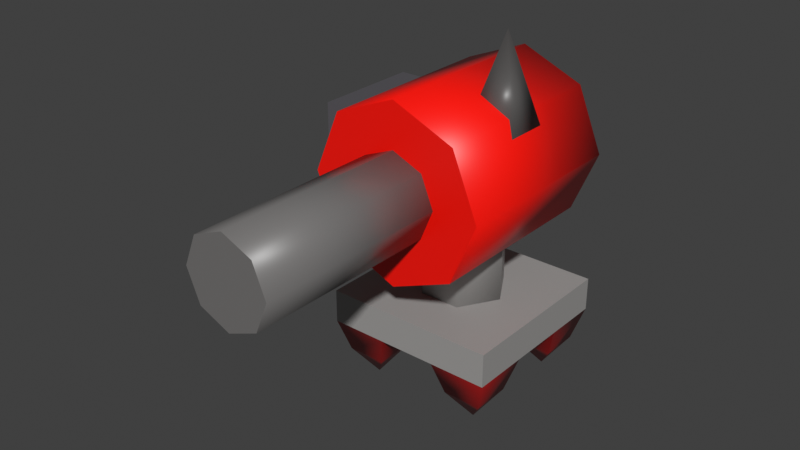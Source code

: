 # Source: sentry.blend  (saved by Blender 3.0.42; exported with 4.5.12 LTS)
import bpy
from mathutils import Matrix  # noqa: F401  (used for matrix-valued properties, if any)

bpy.ops.wm.read_factory_settings(use_empty=True)
scene = bpy.context.scene
scene.name = 'Scene'

# ---- collections
col_collection = bpy.data.collections.new('Collection'); scene.collection.children.link(col_collection)

# ---- materials (node trees are filled in below, after node groups)
mat_material = bpy.data.materials.new('Material')
mat_material.alpha_threshold = 0.0
mat_material.use_transparent_shadow = False
mat_material.line_color = (0.0, 0.0, 0.0, 1.0)

# ---- material node trees
mat_material.use_nodes = True; mat_material.node_tree.nodes.clear()
_N = mat_material.node_tree.nodes; _L = mat_material.node_tree.links
n0 = _N.new('ShaderNodeOutputMaterial'); n0.name = 'Material Output'; n0.location = (300, 300)
n1 = _N.new('ShaderNodeBsdfPrincipled'); n1.name = 'Principled BSDF'; n1.location = (10, 300)
n1.distribution = 'GGX'
n1.subsurface_method = 'RANDOM_WALK_SKIN'
n1.inputs[2].default_value = 0.4
n1.inputs[3].default_value = 1.45
n1.inputs[27].default_value = (0.0, 0.0, 0.0, 1.0)
n1.inputs[28].default_value = 1.0
n2 = _N.new('ShaderNodeVertexColor'); n2.name = 'Vertex Color'; n2.location = (-180, 280)
_L.new(n1.outputs[0], n0.inputs[0])
_L.new(n2.outputs[0], n1.inputs[0])
n0.is_active_output = True

# ---- world
world_world = bpy.data.worlds.new('World'); scene.world = world_world
world_world.use_nodes = True; world_world.node_tree.nodes.clear()
_N = world_world.node_tree.nodes; _L = world_world.node_tree.links
n0 = _N.new('ShaderNodeOutputWorld'); n0.name = 'World Output'; n0.location = (300, 300)
n1 = _N.new('ShaderNodeBackground'); n1.name = 'Background'; n1.location = (10, 300)
n1.inputs[0].default_value = (0.05088, 0.05088, 0.05088, 1.0)
_L.new(n1.outputs[0], n0.inputs[0])
n0.is_active_output = True
world_world.color = (0.05088, 0.05088, 0.05088)
world_world.use_sun_shadow = False
world_world.sun_shadow_jitter_overblur = 0.0

# ---- meshes
me_cube = bpy.data.meshes.new('Cube')
me_cube.from_pydata([(0.2945, 0.539, 3.184), (0.2945, 0.539, 1.094), (0.2945, -0.539, 3.184), (0.2945, -0.539, 1.094), (-0.2945, 0.539, 3.184), (-0.2945, 0.539, 1.094), (-0.2945, -0.539, 3.184), (-0.2945, -0.539, 1.094), (-0.6119, 0.0, 1.094), (0.6119, 0.0, 3.184), (-0.6119, 0.0, 3.184), (0.6119, 0.0, 1.094), (-1.097, -1.097, 0.2744), (-1.233, -1.233, 1.216), (-1.097, 1.097, 0.2744), (-1.233, 1.233, 1.216), (1.097, -1.097, 0.2744), (1.233, -1.233, 1.216), (1.097, 1.097, 0.2744), (1.233, 1.233, 1.216), (-1.097, 0.5469, 0.2744), (-1.097, -0.5469, 0.2744), (-1.233, -0.411, 1.216), (-1.233, 0.411, 1.216), (1.097, -0.5469, 0.2744), (1.097, 0.5469, 0.2744), (1.233, 0.411, 1.216), (1.233, -0.411, 1.216), (0.5469, 1.097, 0.2744), (-0.5469, 1.097, 0.2744), (-0.411, 1.233, 1.216), (0.411, 1.233, 1.216), (-0.5469, -1.097, 0.2744), (0.5469, -1.097, 0.2744), (0.411, -1.233, 1.216), (-0.411, -1.233, 1.216), (-0.411, 0.411, 1.216), (0.411, 0.411, 1.216), (-0.411, -0.411, 1.216), (0.411, -0.411, 1.216), (0.5469, 0.5469, 0.2744), (-0.5469, 0.5469, 0.2744), (0.5469, -0.5469, 0.2744), (-0.5469, -0.5469, 0.2744), (-1.233, -0.411, 0.7337), (-1.233, -1.233, 0.7337), (-0.411, 1.233, 0.7337), (-1.233, 1.233, 0.7337), (1.233, 0.411, 0.7337), (1.233, 1.233, 0.7337), (0.411, -1.233, 0.7337), (1.233, -1.233, 0.7337), (-1.233, 0.411, 0.7337), (1.233, -0.411, 0.7337), (-0.411, 0.411, 0.7337), (-0.411, -0.411, 0.7337), (0.411, 1.233, 0.7337), (-0.411, -1.233, 0.7337), (0.411, 0.411, 0.7337), (0.411, -0.411, 0.7337), (-0.8221, -0.8221, -0.1204), (-0.8221, 0.8221, -0.1204), (0.8221, 0.8221, -0.1204), (0.8221, -0.8221, -0.1204)], [], [(9, 10, 6, 2), (3, 2, 6, 7), (8, 10, 4, 5), (8, 11, 3, 7), (11, 9, 2, 3), (5, 4, 0, 1), (1, 0, 9, 11), (5, 1, 11, 8), (7, 6, 10, 8), (0, 4, 10, 9), (52, 23, 15, 47), (56, 31, 19, 49), (53, 27, 17, 51), (57, 35, 13, 45), (43, 32, 60), (38, 22, 13, 35), (30, 15, 23, 36), (36, 23, 22, 38), (41, 20, 61), (58, 48, 53, 59), (49, 19, 26, 48), (48, 26, 27, 53), (45, 13, 22, 44), (44, 22, 23, 52), (52, 54, 55, 44), (54, 58, 59, 55), (40, 28, 62), (46, 56, 58, 54), (26, 37, 39, 27), (37, 36, 38, 39), (19, 31, 37, 26), (31, 30, 36, 37), (27, 39, 34, 17), (39, 38, 35, 34), (24, 16, 63), (55, 59, 50, 57), (51, 17, 34, 50), (50, 34, 35, 57), (47, 15, 30, 46), (46, 30, 31, 56), (21, 12, 45, 44), (29, 14, 47, 46), (25, 18, 49, 48), (33, 16, 51, 50), (14, 20, 52, 47), (16, 24, 53, 51), (20, 41, 54, 52), (43, 21, 44, 55), (18, 28, 56, 49), (12, 32, 57, 45), (40, 25, 48, 58), (24, 42, 59, 53), (41, 29, 46, 54), (28, 40, 58, 56), (32, 43, 55, 57), (42, 33, 50, 59), (21, 43, 60), (12, 21, 60), (33, 42, 63), (28, 18, 62), (14, 29, 61), (32, 12, 60), (18, 25, 62), (25, 40, 62), (16, 33, 63), (42, 24, 63), (20, 14, 61), (29, 41, 61)])
me_cube.polygons.foreach_set('use_smooth', [1, 1, 1, 1, 1, 1, 1, 1, 1, 1, 0, 0, 0, 0, 1, 0, 0, 0, 1, 1, 0, 0, 0, 0, 1, 1, 1, 1, 0, 0, 0, 0, 0, 0, 1, 1, 0, 0, 0, 0, 1, 1, 1, 1, 1, 1, 1, 1, 1, 1, 1, 1, 1, 1, 1, 1, 1, 1, 1, 1, 1, 1, 1, 1, 1, 1, 1, 1])
_uv = me_cube.uv_layers.new(name='UVMap')
_uv.uv.foreach_set('vector', [0.625, 0.625, 0.875, 0.625, 0.875, 0.75, 0.625, 0.75, 0.375, 0.75, 0.625, 0.75, 0.625, 1.0, 0.375, 1.0, 0.375, 0.125, 0.625, 0.125, 0.625, 0.25, 0.375, 0.25, 0.125, 0.625, 0.375, 0.625, 0.375, 0.75, 0.125, 0.75, 0.375, 0.625, 0.625, 0.625, 0.625, 0.75, 0.375, 0.75, 0.375, 0.25, 0.625, 0.25, 0.625, 0.5, 0.375, 0.5, 0.375, 0.5, 0.625, 0.5, 0.625, 0.625, 0.375, 0.625, 0.125, 0.5, 0.375, 0.5, 0.375, 0.625, 0.125, 0.625, 0.375, 0.0, 0.625, 0.0, 0.625, 0.125, 0.375, 0.125, 0.625, 0.5, 0.875, 0.5, 0.875, 0.625, 0.625, 0.625, 0.375, 0.1667, 0.625, 0.1667, 0.625, 0.25, 0.375, 0.25, 0.375, 0.4167, 0.625, 0.4167, 0.625, 0.5, 0.375, 0.5, 0.375, 0.6667, 0.625, 0.6667, 0.625, 0.75, 0.375, 0.75, 0.375, 0.9167, 0.625, 0.9167, 0.625, 1.0, 0.375, 1.0, 0.1946, 0.6804, 0.1946, 0.7362, 0.1946, 0.6804, 0.7917, 0.6667, 0.875, 0.6667, 0.875, 0.75, 0.7917, 0.75, 0.7917, 0.5, 0.875, 0.5, 0.875, 0.5833, 0.7917, 0.5833, 0.7917, 0.5833, 0.875, 0.5833, 0.875, 0.6667, 0.7917, 0.6667, 0.1946, 0.5696, 0.1388, 0.5696, 0.1946, 0.5696, 0.2917, 0.5833, 0.375, 0.5833, 0.375, 0.6667, 0.2917, 0.6667, 0.375, 0.5, 0.625, 0.5, 0.625, 0.5833, 0.375, 0.5833, 0.375, 0.5833, 0.625, 0.5833, 0.625, 0.6667, 0.375, 0.6667, 0.375, 0.0, 0.625, 0.0, 0.625, 0.08333, 0.375, 0.08333, 0.375, 0.08333, 0.625, 0.08333, 0.625, 0.1667, 0.375, 0.1667, 0.125, 0.5833, 0.2083, 0.5833, 0.2083, 0.6667, 0.125, 0.6667, 0.2083, 0.5833, 0.2917, 0.5833, 0.2917, 0.6667, 0.2083, 0.6667, 0.3054, 0.5696, 0.3054, 0.5138, 0.3054, 0.5696, 0.2083, 0.5, 0.2917, 0.5, 0.2917, 0.5833, 0.2083, 0.5833, 0.625, 0.5833, 0.7083, 0.5833, 0.7083, 0.6667, 0.625, 0.6667, 0.7083, 0.5833, 0.7917, 0.5833, 0.7917, 0.6667, 0.7083, 0.6667, 0.625, 0.5, 0.7083, 0.5, 0.7083, 0.5833, 0.625, 0.5833, 0.7083, 0.5, 0.7917, 0.5, 0.7917, 0.5833, 0.7083, 0.5833, 0.625, 0.6667, 0.7083, 0.6667, 0.7083, 0.75, 0.625, 0.75, 0.7083, 0.6667, 0.7917, 0.6667, 0.7917, 0.75, 0.7083, 0.75, 0.3612, 0.6804, 0.3612, 0.7362, 0.3612, 0.6804, 0.2083, 0.6667, 0.2917, 0.6667, 0.2917, 0.75, 0.2083, 0.75, 0.375, 0.75, 0.625, 0.75, 0.625, 0.8333, 0.375, 0.8333, 0.375, 0.8333, 0.625, 0.8333, 0.625, 0.9167, 0.375, 0.9167, 0.375, 0.25, 0.625, 0.25, 0.625, 0.3333, 0.375, 0.3333, 0.375, 0.3333, 0.625, 0.3333, 0.625, 0.4167, 0.375, 0.4167, 0.1388, 0.6804, 0.1388, 0.7362, 0.125, 0.75, 0.125, 0.6667, 0.1946, 0.5138, 0.1388, 0.5138, 0.125, 0.5, 0.2083, 0.5, 0.3612, 0.5696, 0.3612, 0.5138, 0.375, 0.5, 0.375, 0.5833, 0.3054, 0.7362, 0.3612, 0.7362, 0.375, 0.75, 0.2917, 0.75, 0.1388, 0.5138, 0.1388, 0.5696, 0.125, 0.5833, 0.125, 0.5, 0.3612, 0.7362, 0.3612, 0.6804, 0.375, 0.6667, 0.375, 0.75, 0.1388, 0.5696, 0.1946, 0.5696, 0.2083, 0.5833, 0.125, 0.5833, 0.1946, 0.6804, 0.1388, 0.6804, 0.125, 0.6667, 0.2083, 0.6667, 0.3612, 0.5138, 0.3054, 0.5138, 0.2917, 0.5, 0.375, 0.5, 0.1388, 0.7362, 0.1946, 0.7362, 0.2083, 0.75, 0.125, 0.75, 0.3054, 0.5696, 0.3612, 0.5696, 0.375, 0.5833, 0.2917, 0.5833, 0.3612, 0.6804, 0.3054, 0.6804, 0.2917, 0.6667, 0.375, 0.6667, 0.1946, 0.5696, 0.1946, 0.5138, 0.2083, 0.5, 0.2083, 0.5833, 0.3054, 0.5138, 0.3054, 0.5696, 0.2917, 0.5833, 0.2917, 0.5, 0.1946, 0.7362, 0.1946, 0.6804, 0.2083, 0.6667, 0.2083, 0.75, 0.3054, 0.6804, 0.3054, 0.7362, 0.2917, 0.75, 0.2917, 0.6667, 0.1388, 0.6804, 0.1946, 0.6804, 0.1388, 0.6804, 0.1388, 0.7362, 0.1388, 0.6804, 0.1388, 0.7362, 0.3054, 0.7362, 0.3054, 0.6804, 0.3054, 0.7362, 0.3054, 0.5138, 0.3612, 0.5138, 0.3054, 0.5138, 0.1388, 0.5138, 0.1946, 0.5138, 0.1388, 0.5138, 0.1946, 0.7362, 0.1388, 0.7362, 0.1946, 0.7362, 0.3612, 0.5138, 0.3612, 0.5696, 0.3612, 0.5138, 0.3612, 0.5696, 0.3054, 0.5696, 0.3612, 0.5696, 0.3612, 0.7362, 0.3054, 0.7362, 0.3612, 0.7362, 0.3054, 0.6804, 0.3612, 0.6804, 0.3054, 0.6804, 0.1388, 0.5696, 0.1388, 0.5138, 0.1388, 0.5696, 0.1946, 0.5138, 0.1946, 0.5696, 0.1946, 0.5138])
_ca = me_cube.color_attributes.new('Col', 'BYTE_COLOR', 'CORNER')
_ca.data.foreach_set('color', [0.3564, 0.3467, 0.3372, 1.0, 0.3564, 0.3467, 0.3372, 1.0, 0.3564, 0.3467, 0.3372, 1.0, 0.3564, 0.3467, 0.3372, 1.0, 0.3564, 0.3467, 0.3372, 1.0, 0.3564, 0.3467, 0.3372, 1.0, 0.3564, 0.3467, 0.3372, 1.0, 0.3564, 0.3467, 0.3372, 1.0, 0.3564, 0.3467, 0.3372, 1.0, 0.3564, 0.3467, 0.3372, 1.0, 0.3564, 0.3467, 0.3372, 1.0, 0.3564, 0.3467, 0.3372, 1.0, 0.3564, 0.3467, 0.3372, 1.0, 0.3564, 0.3467, 0.3372, 1.0, 0.3564, 0.3467, 0.3372, 1.0, 0.3564, 0.3467, 0.3372, 1.0, 0.3564, 0.3467, 0.3372, 1.0, 0.3564, 0.3467, 0.3372, 1.0, 0.3564, 0.3467, 0.3372, 1.0, 0.3564, 0.3467, 0.3372, 1.0, 0.3564, 0.3467, 0.3372, 1.0, 0.3564, 0.3467, 0.3372, 1.0, 0.3564, 0.3467, 0.3372, 1.0, 0.3564, 0.3467, 0.3372, 1.0, 0.3564, 0.3467, 0.3372, 1.0, 0.3564, 0.3467, 0.3372, 1.0, 0.3564, 0.3467, 0.3372, 1.0, 0.3564, 0.3467, 0.3372, 1.0, 0.3564, 0.3467, 0.3372, 1.0, 0.3564, 0.3467, 0.3372, 1.0, 0.3564, 0.3467, 0.3372, 1.0, 0.3564, 0.3467, 0.3372, 1.0, 0.3564, 0.3467, 0.3372, 1.0, 0.3564, 0.3467, 0.3372, 1.0, 0.3564, 0.3467, 0.3372, 1.0, 0.3564, 0.3467, 0.3372, 1.0, 0.3564, 0.3467, 0.3372, 1.0, 0.3564, 0.3467, 0.3372, 1.0, 0.3564, 0.3467, 0.3372, 1.0, 0.3564, 0.3467, 0.3372, 1.0, 0.3564, 0.3467, 0.3372, 1.0, 0.3564, 0.3467, 0.3372, 1.0, 0.3564, 0.3467, 0.3372, 1.0, 0.3564, 0.3467, 0.3372, 1.0, 0.3564, 0.3467, 0.3372, 1.0, 0.3564, 0.3467, 0.3372, 1.0, 0.3564, 0.3467, 0.3372, 1.0, 0.3564, 0.3467, 0.3372, 1.0, 0.3564, 0.3467, 0.3372, 1.0, 0.3564, 0.3467, 0.3372, 1.0, 0.3564, 0.3467, 0.3372, 1.0, 0.3564, 0.3467, 0.3372, 1.0, 0.3564, 0.3467, 0.3372, 1.0, 0.3564, 0.3467, 0.3372, 1.0, 0.3564, 0.3467, 0.3372, 1.0, 0.3564, 0.3467, 0.3372, 1.0, 0.3325, 0.008568, 0.008568, 1.0, 0.3325, 0.008568, 0.008568, 1.0, 0.3325, 0.008568, 0.008568, 1.0, 0.3564, 0.3467, 0.3372, 1.0, 0.3564, 0.3467, 0.3372, 1.0, 0.3564, 0.3467, 0.3372, 1.0, 0.3564, 0.3467, 0.3372, 1.0, 0.3564, 0.3467, 0.3372, 1.0, 0.3564, 0.3467, 0.3372, 1.0, 0.3564, 0.3467, 0.3372, 1.0, 0.3564, 0.3467, 0.3372, 1.0, 0.3564, 0.3467, 0.3372, 1.0, 0.3564, 0.3467, 0.3372, 1.0, 0.3564, 0.3467, 0.3372, 1.0, 0.3564, 0.3467, 0.3372, 1.0, 0.3325, 0.008568, 0.008568, 1.0, 0.3325, 0.008568, 0.008568, 1.0, 0.3325, 0.008568, 0.008568, 1.0, 0.3564, 0.3467, 0.3372, 1.0, 0.3564, 0.3467, 0.3372, 1.0, 0.3564, 0.3467, 0.3372, 1.0, 0.3564, 0.3467, 0.3372, 1.0, 0.3564, 0.3467, 0.3372, 1.0, 0.3564, 0.3467, 0.3372, 1.0, 0.3564, 0.3467, 0.3372, 1.0, 0.3564, 0.3467, 0.3372, 1.0, 0.3564, 0.3467, 0.3372, 1.0, 0.3564, 0.3467, 0.3372, 1.0, 0.3564, 0.3467, 0.3372, 1.0, 0.3564, 0.3467, 0.3372, 1.0, 0.3564, 0.3467, 0.3372, 1.0, 0.3564, 0.3467, 0.3372, 1.0, 0.3564, 0.3467, 0.3372, 1.0, 0.3564, 0.3467, 0.3372, 1.0, 0.3564, 0.3467, 0.3372, 1.0, 0.3564, 0.3467, 0.3372, 1.0, 0.3564, 0.3467, 0.3372, 1.0, 0.3564, 0.3467, 0.3372, 1.0, 0.3564, 0.3467, 0.3372, 1.0, 0.3564, 0.3467, 0.3372, 1.0, 0.3564, 0.3467, 0.3372, 1.0, 0.3564, 0.3467, 0.3372, 1.0, 0.3564, 0.3467, 0.3372, 1.0, 0.3564, 0.3467, 0.3372, 1.0, 0.3564, 0.3467, 0.3372, 1.0, 0.3564, 0.3467, 0.3372, 1.0, 0.3325, 0.008568, 0.008568, 1.0, 0.3325, 0.008568, 0.008568, 1.0, 0.3325, 0.008568, 0.008568, 1.0, 0.3564, 0.3467, 0.3372, 1.0, 0.3564, 0.3467, 0.3372, 1.0, 0.3564, 0.3467, 0.3372, 1.0, 0.3564, 0.3467, 0.3372, 1.0, 0.3564, 0.3467, 0.3372, 1.0, 0.3564, 0.3467, 0.3372, 1.0, 0.3564, 0.3467, 0.3372, 1.0, 0.3564, 0.3467, 0.3372, 1.0, 0.3564, 0.3467, 0.3372, 1.0, 0.3564, 0.3467, 0.3372, 1.0, 0.3564, 0.3467, 0.3372, 1.0, 0.3564, 0.3467, 0.3372, 1.0, 0.3564, 0.3467, 0.3372, 1.0, 0.3564, 0.3467, 0.3372, 1.0, 0.3564, 0.3467, 0.3372, 1.0, 0.3564, 0.3467, 0.3372, 1.0, 0.3564, 0.3467, 0.3372, 1.0, 0.3564, 0.3467, 0.3372, 1.0, 0.3564, 0.3467, 0.3372, 1.0, 0.3564, 0.3467, 0.3372, 1.0, 0.3564, 0.3467, 0.3372, 1.0, 0.3564, 0.3467, 0.3372, 1.0, 0.3564, 0.3467, 0.3372, 1.0, 0.3564, 0.3467, 0.3372, 1.0, 0.3564, 0.3467, 0.3372, 1.0, 0.3564, 0.3467, 0.3372, 1.0, 0.3564, 0.3467, 0.3372, 1.0, 0.3564, 0.3467, 0.3372, 1.0, 0.3325, 0.008568, 0.008568, 1.0, 0.3325, 0.008568, 0.008568, 1.0, 0.3325, 0.008568, 0.008568, 1.0, 0.3564, 0.3467, 0.3372, 1.0, 0.3564, 0.3467, 0.3372, 1.0, 0.3564, 0.3467, 0.3372, 1.0, 0.3564, 0.3467, 0.3372, 1.0, 0.3564, 0.3467, 0.3372, 1.0, 0.3564, 0.3467, 0.3372, 1.0, 0.3564, 0.3467, 0.3372, 1.0, 0.3564, 0.3467, 0.3372, 1.0, 0.3564, 0.3467, 0.3372, 1.0, 0.3564, 0.3467, 0.3372, 1.0, 0.3564, 0.3467, 0.3372, 1.0, 0.3564, 0.3467, 0.3372, 1.0, 0.3564, 0.3467, 0.3372, 1.0, 0.3564, 0.3467, 0.3372, 1.0, 0.3564, 0.3467, 0.3372, 1.0, 0.3564, 0.3467, 0.3372, 1.0, 0.3564, 0.3467, 0.3372, 1.0, 0.3564, 0.3467, 0.3372, 1.0, 0.3564, 0.3467, 0.3372, 1.0, 0.3564, 0.3467, 0.3372, 1.0, 0.3325, 0.008568, 0.008568, 1.0, 0.3325, 0.008568, 0.008568, 1.0, 0.3325, 0.008568, 0.008568, 1.0, 0.3325, 0.008568, 0.008568, 1.0, 0.3325, 0.008568, 0.008568, 1.0, 0.3325, 0.008568, 0.008568, 1.0, 0.3325, 0.008568, 0.008568, 1.0, 0.3325, 0.008568, 0.008568, 1.0, 0.3325, 0.008568, 0.008568, 1.0, 0.3325, 0.008568, 0.008568, 1.0, 0.3325, 0.008568, 0.008568, 1.0, 0.3325, 0.008568, 0.008568, 1.0, 0.3325, 0.008568, 0.008568, 1.0, 0.3325, 0.008568, 0.008568, 1.0, 0.3325, 0.008568, 0.008568, 1.0, 0.3325, 0.008568, 0.008568, 1.0, 0.3325, 0.008568, 0.008568, 1.0, 0.3325, 0.008568, 0.008568, 1.0, 0.3325, 0.008568, 0.008568, 1.0, 0.3325, 0.008568, 0.008568, 1.0, 0.3325, 0.008568, 0.008568, 1.0, 0.3325, 0.008568, 0.008568, 1.0, 0.3325, 0.008568, 0.008568, 1.0, 0.3325, 0.008568, 0.008568, 1.0, 0.3325, 0.008568, 0.008568, 1.0, 0.3325, 0.008568, 0.008568, 1.0, 0.3325, 0.008568, 0.008568, 1.0, 0.3325, 0.008568, 0.008568, 1.0, 0.3325, 0.008568, 0.008568, 1.0, 0.3325, 0.008568, 0.008568, 1.0, 0.3325, 0.008568, 0.008568, 1.0, 0.3325, 0.008568, 0.008568, 1.0, 0.3325, 0.008568, 0.008568, 1.0, 0.3325, 0.008568, 0.008568, 1.0, 0.3325, 0.008568, 0.008568, 1.0, 0.3325, 0.008568, 0.008568, 1.0, 0.3325, 0.008568, 0.008568, 1.0, 0.3325, 0.008568, 0.008568, 1.0, 0.3325, 0.008568, 0.008568, 1.0, 0.3325, 0.008568, 0.008568, 1.0, 0.3325, 0.008568, 0.008568, 1.0, 0.3325, 0.008568, 0.008568, 1.0, 0.3325, 0.008568, 0.008568, 1.0, 0.3325, 0.008568, 0.008568, 1.0, 0.3325, 0.008568, 0.008568, 1.0, 0.3325, 0.008568, 0.008568, 1.0, 0.3325, 0.008568, 0.008568, 1.0, 0.3325, 0.008568, 0.008568, 1.0, 0.3325, 0.008568, 0.008568, 1.0, 0.3325, 0.008568, 0.008568, 1.0, 0.3325, 0.008568, 0.008568, 1.0, 0.3325, 0.008568, 0.008568, 1.0, 0.3325, 0.008568, 0.008568, 1.0, 0.3325, 0.008568, 0.008568, 1.0, 0.3325, 0.008568, 0.008568, 1.0, 0.3325, 0.008568, 0.008568, 1.0, 0.3325, 0.008568, 0.008568, 1.0, 0.3325, 0.008568, 0.008568, 1.0, 0.3325, 0.008568, 0.008568, 1.0, 0.3325, 0.008568, 0.008568, 1.0, 0.3325, 0.008568, 0.008568, 1.0, 0.3325, 0.008568, 0.008568, 1.0, 0.3325, 0.008568, 0.008568, 1.0, 0.3325, 0.008568, 0.008568, 1.0, 0.3325, 0.008568, 0.008568, 1.0, 0.3325, 0.008568, 0.008568, 1.0, 0.3325, 0.008568, 0.008568, 1.0, 0.3325, 0.008568, 0.008568, 1.0, 0.3325, 0.008568, 0.008568, 1.0, 0.3325, 0.008568, 0.008568, 1.0, 0.3325, 0.008568, 0.008568, 1.0, 0.3325, 0.008568, 0.008568, 1.0, 0.3325, 0.008568, 0.008568, 1.0, 0.3325, 0.008568, 0.008568, 1.0, 0.3325, 0.008568, 0.008568, 1.0, 0.3325, 0.008568, 0.008568, 1.0, 0.3325, 0.008568, 0.008568, 1.0, 0.3325, 0.008568, 0.008568, 1.0, 0.3325, 0.008568, 0.008568, 1.0, 0.3325, 0.008568, 0.008568, 1.0, 0.3325, 0.008568, 0.008568, 1.0, 0.3325, 0.008568, 0.008568, 1.0, 0.3325, 0.008568, 0.008568, 1.0, 0.3325, 0.008568, 0.008568, 1.0, 0.3325, 0.008568, 0.008568, 1.0, 0.3325, 0.008568, 0.008568, 1.0, 0.3325, 0.008568, 0.008568, 1.0, 0.3325, 0.008568, 0.008568, 1.0, 0.3325, 0.008568, 0.008568, 1.0, 0.3325, 0.008568, 0.008568, 1.0, 0.3325, 0.008568, 0.008568, 1.0, 0.3325, 0.008568, 0.008568, 1.0, 0.3325, 0.008568, 0.008568, 1.0, 0.3325, 0.008568, 0.008568, 1.0, 0.3325, 0.008568, 0.008568, 1.0, 0.3325, 0.008568, 0.008568, 1.0, 0.3325, 0.008568, 0.008568, 1.0, 0.3325, 0.008568, 0.008568, 1.0, 0.3325, 0.008568, 0.008568, 1.0, 0.3325, 0.008568, 0.008568, 1.0])
me_cube.materials.append(mat_material)
me_cube.use_remesh_preserve_volume = False
me_cube.use_remesh_preserve_attributes = False
me_cube.use_mirror_vertex_groups = False
me_cube.use_paint_bone_selection = False
me_cube.use_paint_mask = True
me_cube.update()
me_cube_002 = bpy.data.meshes.new('Cube.002')
me_cube_002.from_pydata([(-2.523e-08, -4.191, 3.711), (-2.523e-08, -1.207, 3.711), (0.0, 1.21, 4.346), (0.0, -1.492, 4.346), (0.8814, 1.21, 3.981), (0.8814, -1.492, 3.981), (1.247, 1.21, 3.1), (1.247, -1.492, 3.1), (0.8814, 1.21, 2.218), (0.8814, -1.492, 2.218), (-1.09e-07, 1.21, 1.853), (-1.09e-07, -1.492, 1.853), (-0.8814, 1.21, 2.218), (-0.8814, -1.492, 2.218), (-1.247, 1.21, 3.1), (-1.247, -1.492, 3.1), (-0.8814, 1.21, 3.981), (-0.8814, -1.492, 3.981), (0.4325, -1.207, 3.532), (0.4325, -4.191, 3.532), (0.6117, -1.207, 3.1), (0.6117, -4.191, 3.1), (0.4325, -1.207, 2.667), (0.4325, -4.191, 2.667), (-7.87e-08, -1.207, 2.488), (-7.87e-08, -4.191, 2.488), (-0.4325, -1.207, 2.667), (-0.4325, -4.191, 2.667), (-0.6117, -1.207, 3.1), (-0.6117, -4.191, 3.1), (-0.4325, -1.207, 3.532), (-0.4325, -4.191, 3.532), (0.2544, -0.4829, 3.585), (0.6375, -0.1353, 5.0), (0.2544, 0.2123, 3.585), (1.02, -0.4829, 3.585), (1.02, 0.2123, 3.585), (-1.82, -0.6701, 2.608), (-1.82, -0.6701, 3.629), (-1.82, 0.8975, 2.608), (-1.82, 0.8975, 3.629), (-0.6348, -0.6701, 2.608), (-0.6348, -0.6701, 3.629), (-0.6348, 0.8975, 2.608), (-0.6348, 0.8975, 3.629), (-0.5175, 1.006, 2.674), (-0.5175, 1.006, 3.495), (-0.5175, 2.162, 2.674), (-0.5175, 2.162, 3.495), (0.3558, 1.006, 2.674), (0.3558, 1.006, 3.495), (0.3558, 2.162, 2.674), (0.3558, 2.162, 3.495), (-1.487, 0.757, 2.699), (-1.487, 0.757, 3.186), (-1.362, 1.235, 3.186), (-1.362, 1.235, 2.699), (-0.3696, 1.493, 2.699), (-0.3696, 1.493, 3.186), (-1.015, 1.448, 2.699), (-1.015, 1.448, 3.186)], [], [(19, 0, 31, 29, 27, 25, 23, 21), (2, 3, 5, 4), (26, 27, 29, 28), (4, 5, 7, 6), (24, 25, 27, 26), (6, 7, 9, 8), (22, 23, 25, 24), (8, 9, 11, 10), (1, 18, 20, 22, 24, 26, 28, 30), (20, 21, 23, 22), (10, 11, 13, 12), (30, 31, 0, 1), (18, 19, 21, 20), (12, 13, 15, 14), (5, 3, 17, 15, 13, 11, 9, 7), (1, 0, 19, 18), (14, 15, 17, 16), (28, 29, 31, 30), (16, 17, 3, 2), (2, 4, 6, 8, 10, 12, 14, 16), (32, 33, 34), (34, 33, 36), (36, 33, 35), (35, 33, 32), (34, 36, 35, 32), (37, 38, 40, 39), (39, 40, 44, 43), (43, 44, 42, 41), (41, 42, 38, 37), (39, 43, 41, 37), (44, 40, 38, 42), (45, 46, 48, 47), (47, 48, 52, 51), (51, 52, 50, 49), (49, 50, 46, 45), (47, 51, 49, 45), (52, 48, 46, 50), (59, 60, 58, 57), (55, 56, 53, 54), (60, 59, 56, 55)])
me_cube_002.polygons.foreach_set('use_smooth', [0, 1, 1, 1, 1, 1, 1, 1, 1, 1, 1, 1, 1, 1, 0, 1, 1, 1, 1, 0, 1, 1, 1, 1, 1, 0, 0, 0, 0, 0, 0, 0, 0, 0, 0, 0, 0, 1, 1, 1])
_uv = me_cube_002.uv_layers.new(name='UVMap')
_uv.uv.foreach_set('vector', [0.4197, 0.4197, 0.25, 0.49, 0.08029, 0.4197, 0.01, 0.25, 0.08029, 0.08029, 0.25, 0.01, 0.4197, 0.08029, 0.49, 0.25, 1.0, 0.5, 1.0, 1.0, 0.875, 1.0, 0.875, 0.5, 0.375, 0.5, 0.375, 1.0, 0.25, 1.0, 0.25, 0.5, 0.875, 0.5, 0.875, 1.0, 0.75, 1.0, 0.75, 0.5, 0.5, 0.5, 0.5, 1.0, 0.375, 1.0, 0.375, 0.5, 0.75, 0.5, 0.75, 1.0, 0.625, 1.0, 0.625, 0.5, 0.625, 0.5, 0.625, 1.0, 0.5, 1.0, 0.5, 0.5, 0.625, 0.5, 0.625, 1.0, 0.5, 1.0, 0.5, 0.5, 0.75, 0.49, 0.9197, 0.4197, 0.99, 0.25, 0.9197, 0.08029, 0.75, 0.01, 0.5803, 0.08029, 0.51, 0.25, 0.5803, 0.4197, 0.75, 0.5, 0.75, 1.0, 0.625, 1.0, 0.625, 0.5, 0.5, 0.5, 0.5, 1.0, 0.375, 1.0, 0.375, 0.5, 0.125, 0.5, 0.125, 1.0, 0.0, 1.0, 0.0, 0.5, 0.875, 0.5, 0.875, 1.0, 0.75, 1.0, 0.75, 0.5, 0.375, 0.5, 0.375, 1.0, 0.25, 1.0, 0.25, 0.5, 0.4197, 0.4197, 0.25, 0.49, 0.08029, 0.4197, 0.01, 0.25, 0.08029, 0.08029, 0.25, 0.01, 0.4197, 0.08029, 0.49, 0.25, 1.0, 0.5, 1.0, 1.0, 0.875, 1.0, 0.875, 0.5, 0.25, 0.5, 0.25, 1.0, 0.125, 1.0, 0.125, 0.5, 0.25, 0.5, 0.25, 1.0, 0.125, 1.0, 0.125, 0.5, 0.125, 0.5, 0.125, 1.0, 0.0, 1.0, 0.0, 0.5, 0.75, 0.49, 0.9197, 0.4197, 0.99, 0.25, 0.9197, 0.08029, 0.75, 0.01, 0.5803, 0.08029, 0.51, 0.25, 0.5803, 0.4197, 0.375, 0.0, 0.625, 0.25, 0.375, 0.25, 0.375, 0.25, 0.625, 0.5, 0.375, 0.5, 0.375, 0.5, 0.625, 0.75, 0.375, 0.75, 0.375, 0.75, 0.625, 1.0, 0.375, 1.0, 0.125, 0.5, 0.375, 0.5, 0.375, 0.75, 0.125, 0.75, 0.375, 0.0, 0.625, 0.0, 0.625, 0.25, 0.375, 0.25, 0.375, 0.25, 0.625, 0.25, 0.625, 0.5, 0.375, 0.5, 0.375, 0.5, 0.625, 0.5, 0.625, 0.75, 0.375, 0.75, 0.375, 0.75, 0.625, 0.75, 0.625, 1.0, 0.375, 1.0, 0.125, 0.5, 0.375, 0.5, 0.375, 0.75, 0.125, 0.75, 0.625, 0.5, 0.875, 0.5, 0.875, 0.75, 0.625, 0.75, 0.375, 0.0, 0.625, 0.0, 0.625, 0.25, 0.375, 0.25, 0.375, 0.25, 0.625, 0.25, 0.625, 0.5, 0.375, 0.5, 0.375, 0.5, 0.625, 0.5, 0.625, 0.75, 0.375, 0.75, 0.375, 0.75, 0.625, 0.75, 0.625, 1.0, 0.375, 1.0, 0.125, 0.5, 0.375, 0.5, 0.375, 0.75, 0.125, 0.75, 0.625, 0.5, 0.875, 0.5, 0.875, 0.75, 0.625, 0.75, 0.375, 0.5, 0.625, 0.5, 0.625, 0.75, 0.375, 0.75, 0.625, 0.5, 0.375, 0.5, 0.375, 0.5, 0.625, 0.5, 0.625, 0.5, 0.375, 0.5, 0.375, 0.5, 0.625, 0.5])
_ca = me_cube_002.color_attributes.new('Col', 'BYTE_COLOR', 'CORNER')
_ca.data.foreach_set('color', [0.1779, 0.1714, 0.1683, 1.0, 0.1779, 0.1714, 0.1683, 1.0, 0.1779, 0.1714, 0.1683, 1.0, 0.1779, 0.1714, 0.1683, 1.0, 0.1779, 0.1714, 0.1683, 1.0, 0.1779, 0.1714, 0.1683, 1.0, 0.1779, 0.1714, 0.1683, 1.0, 0.1779, 0.1714, 0.1683, 1.0, 1.0, 0.006512, 0.001821, 1.0, 1.0, 0.006512, 0.001821, 1.0, 1.0, 0.006512, 0.001821, 1.0, 1.0, 0.006512, 0.001821, 1.0, 0.1779, 0.1714, 0.1683, 1.0, 0.1779, 0.1714, 0.1683, 1.0, 0.1779, 0.1714, 0.1683, 1.0, 0.1779, 0.1714, 0.1683, 1.0, 1.0, 0.006512, 0.001821, 1.0, 1.0, 0.006512, 0.001821, 1.0, 1.0, 0.006512, 0.001821, 1.0, 1.0, 0.006512, 0.001821, 1.0, 0.1779, 0.1714, 0.1683, 1.0, 0.1779, 0.1714, 0.1683, 1.0, 0.1779, 0.1714, 0.1683, 1.0, 0.1779, 0.1714, 0.1683, 1.0, 1.0, 0.006512, 0.001821, 1.0, 1.0, 0.006512, 0.001821, 1.0, 1.0, 0.006512, 0.001821, 1.0, 1.0, 0.006512, 0.001821, 1.0, 0.1779, 0.1714, 0.1683, 1.0, 0.1779, 0.1714, 0.1683, 1.0, 0.1779, 0.1714, 0.1683, 1.0, 0.1779, 0.1714, 0.1683, 1.0, 1.0, 0.006512, 0.001821, 1.0, 1.0, 0.006512, 0.001821, 1.0, 1.0, 0.006512, 0.001821, 1.0, 1.0, 0.006512, 0.001821, 1.0, 0.1779, 0.1714, 0.1683, 1.0, 0.1779, 0.1714, 0.1683, 1.0, 0.1779, 0.1714, 0.1683, 1.0, 0.1779, 0.1714, 0.1683, 1.0, 0.1779, 0.1714, 0.1683, 1.0, 0.1779, 0.1714, 0.1683, 1.0, 0.1779, 0.1714, 0.1683, 1.0, 0.1779, 0.1714, 0.1683, 1.0, 0.1779, 0.1714, 0.1683, 1.0, 0.1779, 0.1714, 0.1683, 1.0, 0.1779, 0.1714, 0.1683, 1.0, 0.1779, 0.1714, 0.1683, 1.0, 1.0, 0.006512, 0.001821, 1.0, 1.0, 0.006512, 0.001821, 1.0, 1.0, 0.006512, 0.001821, 1.0, 1.0, 0.006512, 0.001821, 1.0, 0.1779, 0.1714, 0.1683, 1.0, 0.1779, 0.1714, 0.1683, 1.0, 0.1779, 0.1714, 0.1683, 1.0, 0.1779, 0.1714, 0.1683, 1.0, 0.1779, 0.1714, 0.1683, 1.0, 0.1779, 0.1714, 0.1683, 1.0, 0.1779, 0.1714, 0.1683, 1.0, 0.1779, 0.1714, 0.1683, 1.0, 1.0, 0.006512, 0.001821, 1.0, 1.0, 0.006512, 0.001821, 1.0, 1.0, 0.006512, 0.001821, 1.0, 1.0, 0.006512, 0.001821, 1.0, 1.0, 0.006512, 0.001821, 1.0, 1.0, 0.006512, 0.001821, 1.0, 1.0, 0.006512, 0.001821, 1.0, 1.0, 0.006512, 0.001821, 1.0, 1.0, 0.006512, 0.001821, 1.0, 1.0, 0.006512, 0.001821, 1.0, 1.0, 0.006512, 0.001821, 1.0, 1.0, 0.006512, 0.001821, 1.0, 0.1779, 0.1714, 0.1683, 1.0, 0.1779, 0.1714, 0.1683, 1.0, 0.1779, 0.1714, 0.1683, 1.0, 0.1779, 0.1714, 0.1683, 1.0, 1.0, 0.006512, 0.001821, 1.0, 1.0, 0.006512, 0.001821, 1.0, 1.0, 0.006512, 0.001821, 1.0, 1.0, 0.006512, 0.001821, 1.0, 0.1779, 0.1714, 0.1683, 1.0, 0.1779, 0.1714, 0.1683, 1.0, 0.1779, 0.1714, 0.1683, 1.0, 0.1779, 0.1714, 0.1683, 1.0, 1.0, 0.006512, 0.001821, 1.0, 1.0, 0.006512, 0.001821, 1.0, 1.0, 0.006512, 0.001821, 1.0, 1.0, 0.006512, 0.001821, 1.0, 1.0, 0.006512, 0.001821, 1.0, 1.0, 0.006512, 0.001821, 1.0, 1.0, 0.006512, 0.001821, 1.0, 1.0, 0.006512, 0.001821, 1.0, 1.0, 0.006512, 0.001821, 1.0, 1.0, 0.006512, 0.001821, 1.0, 1.0, 0.006512, 0.001821, 1.0, 1.0, 0.006512, 0.001821, 1.0, 0.09531, 0.09084, 0.08866, 1.0, 0.09531, 0.09084, 0.08866, 1.0, 0.09531, 0.09084, 0.08866, 1.0, 0.09531, 0.09084, 0.08866, 1.0, 0.09531, 0.09084, 0.08866, 1.0, 0.09531, 0.09084, 0.08866, 1.0, 0.09531, 0.09084, 0.08866, 1.0, 0.09531, 0.09084, 0.08866, 1.0, 0.09531, 0.09084, 0.08866, 1.0, 0.09531, 0.09084, 0.08866, 1.0, 0.09531, 0.09084, 0.08866, 1.0, 0.09531, 0.09084, 0.08866, 1.0, 0.09531, 0.09084, 0.08866, 1.0, 0.09531, 0.09084, 0.08866, 1.0, 0.09531, 0.09084, 0.08866, 1.0, 0.09531, 0.09084, 0.08866, 1.0, 0.1022, 0.09759, 0.1095, 1.0, 0.1022, 0.09759, 0.1095, 1.0, 0.1022, 0.09759, 0.1095, 1.0, 0.1022, 0.09759, 0.1095, 1.0, 0.1022, 0.09759, 0.1095, 1.0, 0.1022, 0.09759, 0.1095, 1.0, 0.1022, 0.09759, 0.1095, 1.0, 0.1022, 0.09759, 0.1095, 1.0, 0.1022, 0.09759, 0.1095, 1.0, 0.1022, 0.09759, 0.1095, 1.0, 0.1022, 0.09759, 0.1095, 1.0, 0.1022, 0.09759, 0.1095, 1.0, 0.1022, 0.09759, 0.1095, 1.0, 0.1022, 0.09759, 0.1095, 1.0, 0.1022, 0.09759, 0.1095, 1.0, 0.1022, 0.09759, 0.1095, 1.0, 0.1022, 0.09759, 0.1095, 1.0, 0.1022, 0.09759, 0.1095, 1.0, 0.1022, 0.09759, 0.1095, 1.0, 0.1022, 0.09759, 0.1095, 1.0, 0.1022, 0.09759, 0.1095, 1.0, 0.1022, 0.09759, 0.1095, 1.0, 0.1022, 0.09759, 0.1095, 1.0, 0.1022, 0.09759, 0.1095, 1.0, 0.1022, 0.09759, 0.1095, 1.0, 0.1022, 0.09759, 0.1095, 1.0, 0.1022, 0.09759, 0.1095, 1.0, 0.1022, 0.09759, 0.1095, 1.0, 0.1022, 0.09759, 0.1095, 1.0, 0.1022, 0.09759, 0.1095, 1.0, 0.1022, 0.09759, 0.1095, 1.0, 0.1022, 0.09759, 0.1095, 1.0, 0.1022, 0.09759, 0.1095, 1.0, 0.1022, 0.09759, 0.1095, 1.0, 0.1022, 0.09759, 0.1095, 1.0, 0.1022, 0.09759, 0.1095, 1.0, 0.1022, 0.09759, 0.1095, 1.0, 0.1022, 0.09759, 0.1095, 1.0, 0.1022, 0.09759, 0.1095, 1.0, 0.1022, 0.09759, 0.1095, 1.0, 0.1022, 0.09759, 0.1095, 1.0, 0.1022, 0.09759, 0.1095, 1.0, 0.1022, 0.09759, 0.1095, 1.0, 0.1022, 0.09759, 0.1095, 1.0, 0.1022, 0.09759, 0.1095, 1.0, 0.1022, 0.09759, 0.1095, 1.0, 0.1022, 0.09759, 0.1095, 1.0, 0.1022, 0.09759, 0.1095, 1.0, 0.01521, 0.01444, 0.016, 1.0, 0.01521, 0.01444, 0.016, 1.0, 0.01521, 0.01444, 0.016, 1.0, 0.01521, 0.01444, 0.016, 1.0, 0.01521, 0.01444, 0.016, 1.0, 0.01521, 0.01444, 0.016, 1.0, 0.01521, 0.01444, 0.016, 1.0, 0.01521, 0.01444, 0.016, 1.0, 0.01521, 0.01444, 0.016, 1.0, 0.01521, 0.01444, 0.016, 1.0, 0.01521, 0.01444, 0.016, 1.0, 0.01521, 0.01444, 0.016, 1.0])
me_cube_002.materials.append(mat_material)
me_cube_002.use_remesh_preserve_volume = False
me_cube_002.use_remesh_preserve_attributes = False
me_cube_002.use_mirror_vertex_groups = False
me_cube_002.use_paint_bone_selection = False
me_cube_002.use_paint_mask = True
me_cube_002.update()

# ---- objects
ob_sentry_base = bpy.data.objects.new('sentry_base', me_cube)
ob_sentry_head = bpy.data.objects.new('sentry_head', me_cube_002)

# ---- transforms, parenting, visibility, modifiers, constraints
ob_sentry_base.location = (0.0, 0.0, 0.0)
ob_sentry_base.lock_rotations_4d = False
ob_sentry_base.empty_display_type = 'ARROWS'
ob_sentry_base.lineart.crease_threshold = 0.0
ob_sentry_head.location = (0.0, 0.0, 0.0)
ob_sentry_head.lock_rotations_4d = False
ob_sentry_head.empty_display_type = 'ARROWS'
ob_sentry_head.lineart.crease_threshold = 0.0

# ---- collection membership
col_collection.objects.link(ob_sentry_base)
col_collection.objects.link(ob_sentry_head)

# ---- scene / render settings (as saved in the file)
scene.frame_start = 1; scene.frame_end = 250; scene.frame_set(3)
scene.render.engine = 'BLENDER_EEVEE_NEXT'
scene.cycles.sampling_pattern = 'TABULATED_SOBOL'
scene.cycles.use_light_tree = False
scene.view_settings.view_transform = 'Standard'
bpy.context.view_layer.update()

# ---- added for rendering (the .blend has no active camera and no usable light): camera, sun
cam_auto = bpy.data.cameras.new('AutoCamera')
cam_auto.lens = 50.0
cam_auto.sensor_width = 36.0
cam_auto.clip_end = 1000.0
ob_auto_camera = bpy.data.objects.new('AutoCamera', cam_auto)
scene.collection.objects.link(ob_auto_camera)
ob_auto_camera.location = (7.77771, -10.6917, 8.89133)
ob_auto_camera.rotation_euler = (1.09748, -7.21219e-08, 0.694738)
scene.camera = ob_auto_camera
light_auto_sun = bpy.data.lights.new('AutoSun', 'SUN')
light_auto_sun.energy = 3.0
light_auto_sun.angle = 0.0523599
ob_auto_sun = bpy.data.objects.new('AutoSun', light_auto_sun)
scene.collection.objects.link(ob_auto_sun)
ob_auto_sun.rotation_euler = (0.872665, 0.174533, 0.523599)
bpy.context.view_layer.update()
